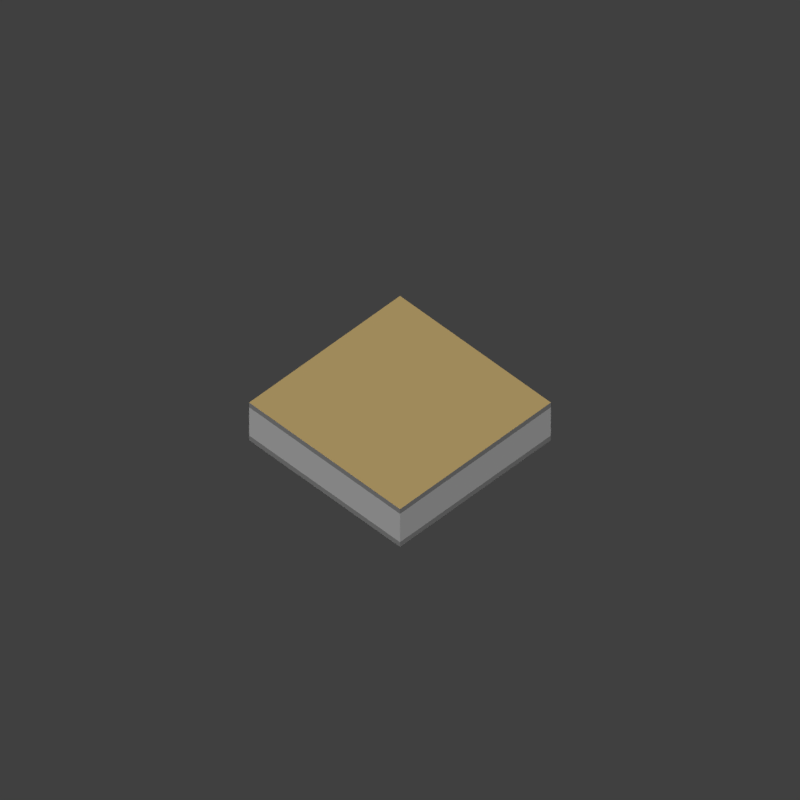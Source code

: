 # Source: FactoryRoadPlatform_Creation_Scene.blend  (saved by Blender 2.77.0; exported with 4.5.12 LTS)
import bpy
from mathutils import Matrix  # noqa: F401  (used for matrix-valued properties, if any)

bpy.ops.wm.read_factory_settings(use_empty=True)
scene = bpy.context.scene
scene.name = 'Scene'

# ---- collections
col_collection_1 = bpy.data.collections.new('Collection 1'); scene.collection.children.link(col_collection_1)

# ---- materials (node trees are filled in below, after node groups)
mat_tdsn_hornormunittestarenafloor_concrete = bpy.data.materials.new('_TDSN_HorNormUnitTESTArenaFloor_Concrete')
mat_tdsn_hornormunittestarenafloor_concrete.alpha_threshold = 0.0
mat_tdsn_hornormunittestarenafloor_concrete.use_transparent_shadow = False
mat_tdsn_hornormunittestarenafloor_concrete.preview_render_type = 'CUBE'
mat_tdsn_hornormunittestarenafloor_concrete.diffuse_color = (0.5071, 0.3689, 0.1513, 1.0)
mat_tdsn_hornormunittestarenafloor_concrete.specular_color = (1.0, 0.9576, 0.9893)
mat_tdsn_hornormunittestarenafloor_concrete.roughness = 0.5
mat_tdsn_hornormunittestarenafloor_concrete.specular_intensity = 0.0
mat_tdsn_hornormunittestarena_concrete = bpy.data.materials.new('_TDSN_HorNormUnitTESTArena_Concrete')
mat_tdsn_hornormunittestarena_concrete.alpha_threshold = 0.0
mat_tdsn_hornormunittestarena_concrete.use_transparent_shadow = False
mat_tdsn_hornormunittestarena_concrete.preview_render_type = 'CUBE'
mat_tdsn_hornormunittestarena_concrete.diffuse_color = (0.3931, 0.3931, 0.3931, 1.0)
mat_tdsn_hornormunittestarena_concrete.roughness = 0.5
mat_tdsn_hornormunittestarena_concrete.specular_intensity = 0.0
mat_tdsn_hornormunittestarenaconpxz_concrete = bpy.data.materials.new('_TDSN_HorNormUnitTESTArenaConPxz_Concrete')
mat_tdsn_hornormunittestarenaconpxz_concrete.alpha_threshold = 0.0
mat_tdsn_hornormunittestarenaconpxz_concrete.use_transparent_shadow = False
mat_tdsn_hornormunittestarenaconpxz_concrete.preview_render_type = 'CUBE'
mat_tdsn_hornormunittestarenaconpxz_concrete.roughness = 0.5
mat_tdsn_hornormunittestarenaconpxz_concrete.specular_intensity = 0.0
mat_tdsn_hornormunittestarenabottom_concrete = bpy.data.materials.new('_TDSN_HorNormUnitTESTArenaBottom_Concrete')
mat_tdsn_hornormunittestarenabottom_concrete.alpha_threshold = 0.0
mat_tdsn_hornormunittestarenabottom_concrete.use_transparent_shadow = False
mat_tdsn_hornormunittestarenabottom_concrete.preview_render_type = 'CUBE'
mat_tdsn_hornormunittestarenabottom_concrete.roughness = 0.5
mat_tdsn_hornormunittestarenabottom_concrete.specular_intensity = 0.0
mat_tdsn_hornormunittestaren_concrete = bpy.data.materials.new('_TDSN_HorNormUnitTESTAren_Concrete')
mat_tdsn_hornormunittestaren_concrete.alpha_threshold = 0.0
mat_tdsn_hornormunittestaren_concrete.use_transparent_shadow = False
mat_tdsn_hornormunittestaren_concrete.preview_render_type = 'CUBE'
mat_tdsn_hornormunittestaren_concrete.roughness = 0.5
mat_tdsn_hornormunittestaren_concrete.specular_intensity = 0.0

# ---- material node trees

# ---- world
world_world = bpy.data.worlds.new('World'); scene.world = world_world
world_world.color = (0.05088, 0.05088, 0.05088)
world_world.use_sun_shadow = False
world_world.sun_shadow_jitter_overblur = 0.0
world_world.cycles.sampling_method = 'MANUAL'

# ---- cameras
cam_tga_render = bpy.data.cameras.new('TGA Render')
cam_tga_render.type = 'ORTHO'
cam_tga_render.clip_end = 100.0
cam_tga_render.lens = 35.0
cam_tga_render.sensor_width = 32.0
cam_tga_render.sensor_height = 18.0
cam_tga_render.ortho_scale = 1.2
cam_tga_render.dof.focus_distance = 0.0
cam_tga_render.dof.aperture_fstop = 128.0

# ---- lights
light_sun_003 = bpy.data.lights.new('Sun.003', 'SUN')
light_sun_003.transmission_factor = 0.0
light_sun_003.angle = 0.1993
light_sun_003.energy = 1.0
light_sun_003.shadow_buffer_clip_start = 0.5
light_sun_003.shadow_soft_size = 0.1
light_sun_003.shadow_cascade_max_distance = 1000.0
light_sun_002 = bpy.data.lights.new('Sun.002', 'SUN')
light_sun_002.transmission_factor = 0.0
light_sun_002.angle = 0.1993
light_sun_002.energy = 1.0
light_sun_002.shadow_buffer_clip_start = 0.5
light_sun_002.shadow_soft_size = 0.1
light_sun_002.shadow_cascade_max_distance = 1000.0
light_sun_001 = bpy.data.lights.new('Sun.001', 'SUN')
light_sun_001.transmission_factor = 0.0
light_sun_001.angle = 0.1993
light_sun_001.energy = 1.0
light_sun_001.shadow_buffer_clip_start = 0.5
light_sun_001.shadow_soft_size = 0.1
light_sun_001.shadow_cascade_max_distance = 1000.0
light_sun = bpy.data.lights.new('Sun', 'SUN')
light_sun.transmission_factor = 0.0
light_sun.angle = 0.1993
light_sun.energy = 1.0
light_sun.shadow_buffer_clip_start = 0.5
light_sun.shadow_soft_size = 0.1
light_sun.shadow_cascade_max_distance = 1000.0

# ---- meshes
me_factoryroadplatform_lod0_001 = bpy.data.meshes.new('FactoryRoadPlatform_Lod0.001')
me_factoryroadplatform_lod0_001.from_pydata([(0.5, -0.5, 0.0), (-0.5, -0.5, 0.0), (-0.5, -0.5, -1.0), (0.5, -0.5, -1.0), (0.5, 0.5, 0.0), (-0.5, 0.5, 0.0), (-0.5, 0.5, -1.0), (0.5, 0.5, -1.0), (-0.5, 0.0, -1.0), (0.5, 0.0, -1.0), (-0.5, -0.5, -0.125), (0.5, -0.5, -0.125), (-0.5, 0.5, -0.125), (0.5, 0.5, -0.875), (0.5, 0.5, -0.125), (-0.5, -0.5, -0.875), (0.5, -0.5, -0.875), (-0.5, 0.5, -0.875)], [], [(10, 11, 0, 1), (14, 12, 5, 4), (15, 17, 6, 8, 2), (5, 1, 0, 4), (13, 16, 3, 9, 7), (9, 8, 6, 7), (3, 2, 8, 9), (4, 0, 11, 14), (1, 5, 12, 10), (7, 6, 17, 13), (2, 3, 16, 15), (12, 14, 13, 17), (12, 17, 15, 10), (11, 10, 15, 16), (11, 16, 13, 14)])
me_factoryroadplatform_lod0_001.polygons.foreach_set('material_index', [1, 1, 1, 0, 1, 3, 3, 1, 1, 1, 1, 2, 2, 2, 2])
_uv = me_factoryroadplatform_lod0_001.uv_layers.new(name='BaseMaterial')
_uv.uv.foreach_set('vector', [0.0001, 0.4215, 0.9999, 0.4218, 0.9999, 0.4651, 0.0001, 0.4651, 0.9999, 0.4651, 0.0001, 0.4651, 0.0001, 0.4218, 0.9999, 0.4218, 0.0001, 0.703, 0.9999, 0.7033, 0.9999, 0.7186, 0.5, 0.7185, 0.0001, 0.7186, 0.0, 0.0, 1.0, 0.0, 1.0, 1.0, 0.0, 1.0, 0.0001001, 0.7029, 0.9999, 0.7029, 0.9999, 0.7184, 0.5, 0.7186, 0.0001001, 0.7181, 0.9999, 0.4024, 0.5001, 0.4024, 0.5001, 0.2012, 0.9999, 0.2012, 0.9999, 0.4024, 0.5001, 0.4024, 0.5001, 0.2012, 0.9999, 0.2012, 0.9999, 0.4651, 0.0001, 0.4651, 0.0001, 0.4215, 0.9999, 0.4218, 0.0001, 0.4215, 0.9999, 0.4215, 0.9999, 0.4651, 0.0001, 0.4651, 0.9999, 0.7186, 0.0001, 0.7186, 0.0001, 0.703, 0.9999, 0.7033, 0.9999, 0.7186, 0.0001001, 0.7183, 0.0001001, 0.703, 0.9999, 0.703, 0.0001, 0.06246, 0.9999, 0.06246, 0.9999, 0.4366, 9.999e-05, 0.4366, 0.9999, 0.06246, 0.9999, 0.4366, 9.998e-05, 0.4366, 0.0001, 0.06246, 0.9999, 0.4366, 9.999e-05, 0.4366, 0.0001, 0.06246, 0.9999, 0.06246, 9.999e-05, 0.4366, 9.998e-05, 0.06246, 0.9999, 0.06246, 0.9999, 0.4366])
_uv.active_render = True
_uv = me_factoryroadplatform_lod0_001.uv_layers.new(name='Lightmap')
_uv.uv.foreach_set('vector', [0.1875, 0.8151, 0.1875, 0.6667, 0.08333, 0.75, 0.08333, 0.9167, 0.3125, 0.6667, 0.3125, 0.7057, 0.25, 0.7708, 0.25, 0.75, 0.8307, 0.3333, 0.8151, 0.3333, 0.8958, 0.25, 0.9062, 0.25, 0.9167, 0.25, 0.25, 0.9167, 0.08333, 0.7708, 0.08333, 0.75, 0.25, 0.75, 0.6693, 0.1667, 0.8125, 0.1667, 0.9167, 0.08333, 0.8333, 0.08333, 0.75, 0.08333, 0.9062, 0.08333, 0.8333, 0.1771, 0.75, 0.1042, 0.8958, 0.08333, 0.9167, 0.08333, 0.9167, 0.25, 0.8333, 0.1771, 0.9062, 0.08333, 0.1042, 0.75, 0.08333, 0.75, 0.1875, 0.6667, 0.1849, 0.6667, 0.2292, 0.9167, 0.25, 0.9167, 0.3307, 0.8333, 0.3151, 0.8333, 0.75, 0.08333, 0.75, 0.25, 0.6875, 0.3151, 0.6875, 0.1667, 0.9167, 0.1042, 0.9167, 0.08333, 0.8125, 0.1667, 0.8125, 0.2057, 0.3125, 0.7057, 0.3125, 0.6667, 0.6875, 0.1667, 0.6875, 0.3151, 0.7344, 0.4167, 0.8151, 0.3333, 0.8307, 0.3333, 0.3151, 0.8333, 0.1875, 0.6667, 0.7083, 0.3073, 0.8125, 0.2057, 0.8125, 0.1667, 0.7083, 0.25, 0.8125, 0.1667, 0.2656, 0.5833, 0.1849, 0.6667])
me_factoryroadplatform_lod0_001.materials.append(mat_tdsn_hornormunittestarenafloor_concrete)
me_factoryroadplatform_lod0_001.materials.append(mat_tdsn_hornormunittestarena_concrete)
me_factoryroadplatform_lod0_001.materials.append(mat_tdsn_hornormunittestarenaconpxz_concrete)
me_factoryroadplatform_lod0_001.materials.append(mat_tdsn_hornormunittestarenabottom_concrete)
me_factoryroadplatform_lod0_001.materials.append(mat_tdsn_hornormunittestaren_concrete)
me_factoryroadplatform_lod0_001.use_remesh_preserve_volume = False
me_factoryroadplatform_lod0_001.use_remesh_preserve_attributes = False
me_factoryroadplatform_lod0_001.use_mirror_vertex_groups = False
me_factoryroadplatform_lod0_001.update()

# ---- objects
ob_sun_003 = bpy.data.objects.new('Sun.003', light_sun_003)
ob_factoryroadplatform_lod0 = bpy.data.objects.new('FactoryRoadPlatform_Lod0', me_factoryroadplatform_lod0_001)
ob_sun_002 = bpy.data.objects.new('Sun.002', light_sun_002)
ob_sun_001 = bpy.data.objects.new('Sun.001', light_sun_001)
ob_sun = bpy.data.objects.new('Sun', light_sun)
ob_camera = bpy.data.objects.new('Camera', cam_tga_render)

# ---- transforms, parenting, visibility, modifiers, constraints
ob_sun_003.location = (-0.8385, 1.198, 0.3378)
ob_sun_003.rotation_euler = (-0.7854, -0.7854, 0.0)
ob_sun_003.lineart.crease_threshold = 0.0
ob_factoryroadplatform_lod0.location = (0.0, 0.0, 0.08)
ob_factoryroadplatform_lod0.scale = (0.32, 0.32, 0.08)
ob_factoryroadplatform_lod0.lineart.crease_threshold = 0.0
ob_sun_002.location = (0.6208, -0.727, -0.03163)
ob_sun_002.rotation_euler = (0.7854, 0.7854, 0.0)
ob_sun_002.lineart.crease_threshold = 0.0
ob_sun_001.location = (-0.109, 0.3853, -1.309)
ob_sun_001.rotation_euler = (3.142, 0.0, 0.0)
ob_sun_001.lineart.crease_threshold = 0.0
ob_sun.location = (0.4288, 0.3853, 0.5946)
ob_sun.lineart.crease_threshold = 0.0
ob_camera.location = (6.94, -6.94, 9.9)
ob_camera.rotation_euler = (0.7854, 0.0, 0.7854)
ob_camera.lock_rotations_4d = False
ob_camera.empty_display_type = 'ARROWS'
ob_camera.color = (0.0, 0.0, 0.0, 0.0)
ob_camera.display_type = 'WIRE'
ob_camera.lineart.crease_threshold = 0.0
cam_tga_render.dof.focus_object = None

# ---- collection membership
col_collection_1.objects.link(ob_sun_003)
col_collection_1.objects.link(ob_factoryroadplatform_lod0)
col_collection_1.objects.link(ob_sun_002)
col_collection_1.objects.link(ob_sun_001)
col_collection_1.objects.link(ob_sun)
col_collection_1.objects.link(ob_camera)

# ---- scene / render settings (as saved in the file)
scene.camera = ob_camera
scene.frame_start = 1; scene.frame_end = 250; scene.frame_set(0)
scene.render.engine = 'BLENDER_EEVEE_NEXT'
scene.render.image_settings.file_format = 'TARGA'
scene.render.image_settings.color_mode = 'BW'
scene.render.resolution_x = 64
scene.render.resolution_y = 64
scene.render.dither_intensity = 0.0
scene.cycles.use_denoising = False
scene.cycles.samples = 128
scene.cycles.sampling_pattern = 'TABULATED_SOBOL'
scene.cycles.light_sampling_threshold = 0.0
scene.cycles.use_adaptive_sampling = False
scene.cycles.use_light_tree = False
scene.cycles.blur_glossy = 0.0
scene.cycles.sample_clamp_indirect = 0.0
scene.view_settings.view_transform = 'Standard'
bpy.context.view_layer.update()
